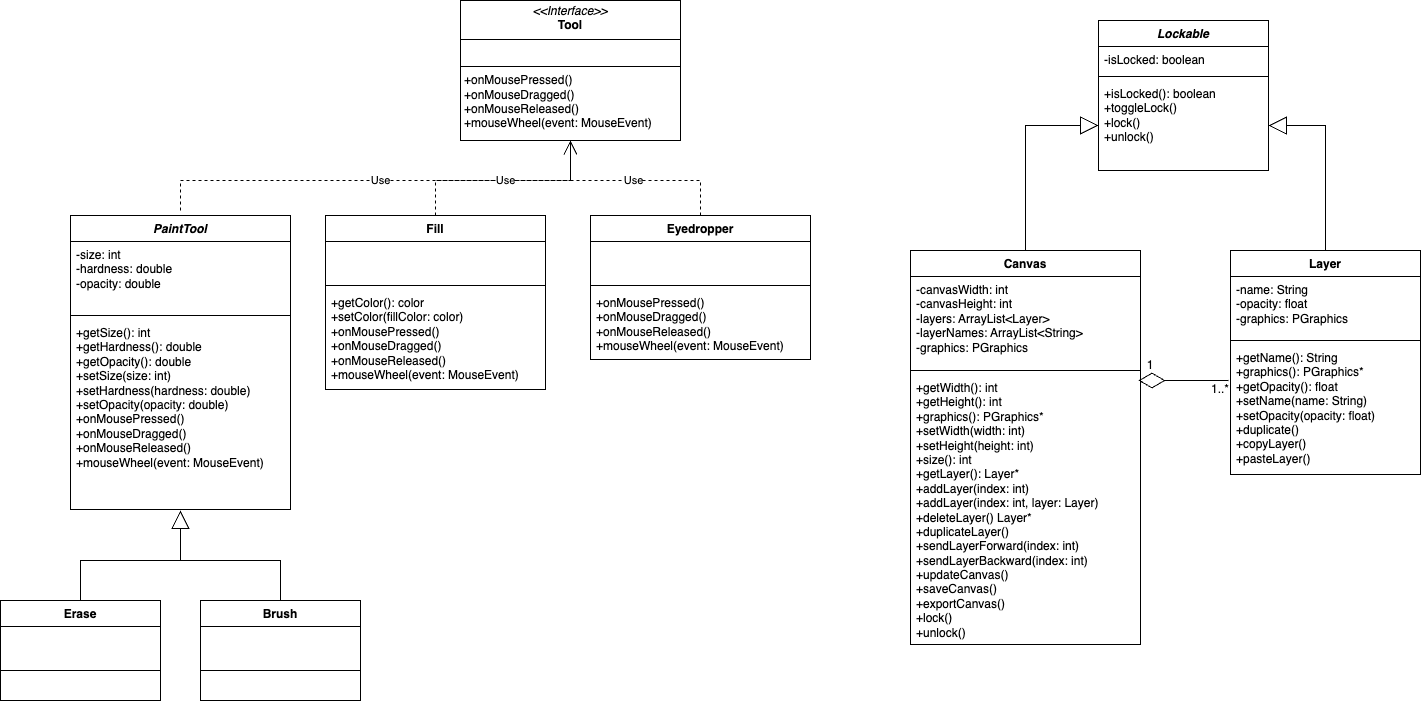

The diagram above was exported from draw.io. Its source (the exported page's mxGraphModel, read from the mxfile embedded in the PNG):
<mxGraphModel dx="1758" dy="1253" grid="1" gridSize="10" guides="1" tooltips="1" connect="1" arrows="1" fold="1" page="1" pageScale="1" pageWidth="850" pageHeight="1100" math="0" shadow="0">
  <root>
    <mxCell id="0" />
    <mxCell id="1" parent="0" />
    <mxCell id="zaP08TKEQlNP8w3g8jH_-1" value="Canvas" style="swimlane;fontStyle=1;align=center;verticalAlign=top;childLayout=stackLayout;horizontal=1;startSize=26;horizontalStack=0;resizeParent=1;resizeParentMax=0;resizeLast=0;collapsible=1;marginBottom=0;whiteSpace=wrap;html=1;" vertex="1" parent="1">
      <mxGeometry x="910" y="250" width="230" height="394" as="geometry" />
    </mxCell>
    <mxCell id="zaP08TKEQlNP8w3g8jH_-2" value="-canvasWidth: int&lt;div&gt;-canvasHeight: int&lt;/div&gt;&lt;div&gt;&lt;span style=&quot;background-color: transparent; color: light-dark(rgb(0, 0, 0), rgb(255, 255, 255));&quot;&gt;-layers: ArrayList&amp;lt;Layer&amp;gt;&lt;/span&gt;&lt;/div&gt;&lt;div&gt;&lt;span style=&quot;background-color: transparent; color: light-dark(rgb(0, 0, 0), rgb(255, 255, 255));&quot;&gt;-layerNames: ArrayList&amp;lt;String&amp;gt;&lt;/span&gt;&lt;/div&gt;&lt;div&gt;&lt;span style=&quot;background-color: transparent; color: light-dark(rgb(0, 0, 0), rgb(255, 255, 255));&quot;&gt;-graphics: PGraphics&lt;/span&gt;&lt;/div&gt;" style="text;strokeColor=none;fillColor=none;align=left;verticalAlign=top;spacingLeft=4;spacingRight=4;overflow=hidden;rotatable=0;points=[[0,0.5],[1,0.5]];portConstraint=eastwest;whiteSpace=wrap;html=1;" vertex="1" parent="zaP08TKEQlNP8w3g8jH_-1">
      <mxGeometry y="26" width="230" height="90" as="geometry" />
    </mxCell>
    <mxCell id="zaP08TKEQlNP8w3g8jH_-3" value="" style="line;strokeWidth=1;fillColor=none;align=left;verticalAlign=middle;spacingTop=-1;spacingLeft=3;spacingRight=3;rotatable=0;labelPosition=right;points=[];portConstraint=eastwest;strokeColor=inherit;" vertex="1" parent="zaP08TKEQlNP8w3g8jH_-1">
      <mxGeometry y="116" width="230" height="8" as="geometry" />
    </mxCell>
    <mxCell id="zaP08TKEQlNP8w3g8jH_-4" value="&lt;div&gt;+getWidth(): int&lt;/div&gt;&lt;div&gt;+getHeight(): int&lt;/div&gt;&lt;div&gt;+graphics(): PGraphics*&lt;br class=&quot;Apple-interchange-newline&quot;&gt;+setWidth(width: int)&lt;/div&gt;&lt;div&gt;+setHeight(height: int)&lt;/div&gt;&lt;div&gt;&lt;span style=&quot;background-color: transparent; color: light-dark(rgb(0, 0, 0), rgb(255, 255, 255));&quot;&gt;+size(): int&lt;/span&gt;&lt;/div&gt;&lt;div&gt;+getLayer(): Layer*&lt;/div&gt;&lt;div&gt;+addLayer(index: int)&lt;/div&gt;&lt;div&gt;+addLayer(index: int, layer: Layer)&lt;/div&gt;&lt;div&gt;+deleteLayer() Layer*&lt;/div&gt;&lt;div&gt;+duplicateLayer()&lt;/div&gt;&lt;div&gt;+sendLayerForward(index: int)&lt;/div&gt;&lt;div&gt;+sendLayerBackward(index: int)&lt;/div&gt;&lt;div&gt;+updateCanvas()&lt;/div&gt;&lt;div&gt;+saveCanvas()&lt;/div&gt;&lt;div&gt;+exportCanvas()&lt;/div&gt;&lt;div&gt;+lock()&lt;/div&gt;&lt;div&gt;+unlock()&lt;/div&gt;" style="text;strokeColor=none;fillColor=none;align=left;verticalAlign=top;spacingLeft=4;spacingRight=4;overflow=hidden;rotatable=0;points=[[0,0.5],[1,0.5]];portConstraint=eastwest;whiteSpace=wrap;html=1;" vertex="1" parent="zaP08TKEQlNP8w3g8jH_-1">
      <mxGeometry y="124" width="230" height="270" as="geometry" />
    </mxCell>
    <mxCell id="zaP08TKEQlNP8w3g8jH_-5" value="&lt;i&gt;PaintTool&lt;/i&gt;" style="swimlane;fontStyle=1;align=center;verticalAlign=top;childLayout=stackLayout;horizontal=1;startSize=26;horizontalStack=0;resizeParent=1;resizeParentMax=0;resizeLast=0;collapsible=1;marginBottom=0;whiteSpace=wrap;html=1;" vertex="1" parent="1">
      <mxGeometry x="70" y="215" width="220" height="294" as="geometry" />
    </mxCell>
    <mxCell id="zaP08TKEQlNP8w3g8jH_-6" value="&lt;div&gt;-size: int&lt;/div&gt;&lt;div&gt;-hardness: double&lt;/div&gt;&lt;div&gt;-opacity: double&lt;/div&gt;" style="text;strokeColor=none;fillColor=none;align=left;verticalAlign=top;spacingLeft=4;spacingRight=4;overflow=hidden;rotatable=0;points=[[0,0.5],[1,0.5]];portConstraint=eastwest;whiteSpace=wrap;html=1;" vertex="1" parent="zaP08TKEQlNP8w3g8jH_-5">
      <mxGeometry y="26" width="220" height="70" as="geometry" />
    </mxCell>
    <mxCell id="zaP08TKEQlNP8w3g8jH_-7" value="" style="line;strokeWidth=1;fillColor=none;align=left;verticalAlign=middle;spacingTop=-1;spacingLeft=3;spacingRight=3;rotatable=0;labelPosition=right;points=[];portConstraint=eastwest;strokeColor=inherit;" vertex="1" parent="zaP08TKEQlNP8w3g8jH_-5">
      <mxGeometry y="96" width="220" height="8" as="geometry" />
    </mxCell>
    <mxCell id="zaP08TKEQlNP8w3g8jH_-8" value="&lt;div&gt;&lt;span style=&quot;background-color: transparent; color: light-dark(rgb(0, 0, 0), rgb(255, 255, 255));&quot;&gt;+getSize(): int&lt;/span&gt;&lt;/div&gt;&lt;div&gt;+getHardness(): double&lt;/div&gt;&lt;div&gt;&lt;span style=&quot;background-color: transparent; color: light-dark(rgb(0, 0, 0), rgb(255, 255, 255));&quot;&gt;+getOpacity(): double&lt;/span&gt;&lt;/div&gt;&lt;div&gt;&lt;span style=&quot;background-color: transparent; color: light-dark(rgb(0, 0, 0), rgb(255, 255, 255));&quot;&gt;+setSize(size: int)&lt;/span&gt;&lt;/div&gt;&lt;div&gt;+setHardness(hardness: double)&lt;/div&gt;&lt;div&gt;+setOpacity(opacity: double)&lt;/div&gt;&lt;div&gt;&lt;span style=&quot;background-color: transparent; color: light-dark(rgb(0, 0, 0), rgb(255, 255, 255));&quot;&gt;+onMousePressed()&lt;/span&gt;&lt;/div&gt;&lt;div&gt;+onMouseDragged()&lt;/div&gt;&lt;div&gt;+onMouseReleased()&lt;/div&gt;&lt;div&gt;+mouseWheel(event: MouseEvent)&lt;/div&gt;" style="text;strokeColor=none;fillColor=none;align=left;verticalAlign=top;spacingLeft=4;spacingRight=4;overflow=hidden;rotatable=0;points=[[0,0.5],[1,0.5]];portConstraint=eastwest;whiteSpace=wrap;html=1;" vertex="1" parent="zaP08TKEQlNP8w3g8jH_-5">
      <mxGeometry y="104" width="220" height="190" as="geometry" />
    </mxCell>
    <mxCell id="zaP08TKEQlNP8w3g8jH_-9" value="Brush" style="swimlane;fontStyle=1;align=center;verticalAlign=top;childLayout=stackLayout;horizontal=1;startSize=26;horizontalStack=0;resizeParent=1;resizeParentMax=0;resizeLast=0;collapsible=1;marginBottom=0;whiteSpace=wrap;html=1;" vertex="1" parent="1">
      <mxGeometry x="200" y="600" width="160" height="100" as="geometry" />
    </mxCell>
    <mxCell id="zaP08TKEQlNP8w3g8jH_-10" value="&lt;div&gt;&lt;br&gt;&lt;/div&gt;&lt;div&gt;&lt;br&gt;&lt;/div&gt;" style="text;strokeColor=none;fillColor=none;align=left;verticalAlign=top;spacingLeft=4;spacingRight=4;overflow=hidden;rotatable=0;points=[[0,0.5],[1,0.5]];portConstraint=eastwest;whiteSpace=wrap;html=1;" vertex="1" parent="zaP08TKEQlNP8w3g8jH_-9">
      <mxGeometry y="26" width="160" height="40" as="geometry" />
    </mxCell>
    <mxCell id="zaP08TKEQlNP8w3g8jH_-11" value="" style="line;strokeWidth=1;fillColor=none;align=left;verticalAlign=middle;spacingTop=-1;spacingLeft=3;spacingRight=3;rotatable=0;labelPosition=right;points=[];portConstraint=eastwest;strokeColor=inherit;" vertex="1" parent="zaP08TKEQlNP8w3g8jH_-9">
      <mxGeometry y="66" width="160" height="8" as="geometry" />
    </mxCell>
    <mxCell id="zaP08TKEQlNP8w3g8jH_-12" value="&amp;nbsp;" style="text;strokeColor=none;fillColor=none;align=left;verticalAlign=top;spacingLeft=4;spacingRight=4;overflow=hidden;rotatable=0;points=[[0,0.5],[1,0.5]];portConstraint=eastwest;whiteSpace=wrap;html=1;" vertex="1" parent="zaP08TKEQlNP8w3g8jH_-9">
      <mxGeometry y="74" width="160" height="26" as="geometry" />
    </mxCell>
    <mxCell id="zaP08TKEQlNP8w3g8jH_-13" value="Erase" style="swimlane;fontStyle=1;align=center;verticalAlign=top;childLayout=stackLayout;horizontal=1;startSize=26;horizontalStack=0;resizeParent=1;resizeParentMax=0;resizeLast=0;collapsible=1;marginBottom=0;whiteSpace=wrap;html=1;" vertex="1" parent="1">
      <mxGeometry y="600" width="160" height="100" as="geometry" />
    </mxCell>
    <mxCell id="zaP08TKEQlNP8w3g8jH_-14" value="&lt;div&gt;&lt;br&gt;&lt;/div&gt;&lt;div&gt;&lt;br&gt;&lt;/div&gt;" style="text;strokeColor=none;fillColor=none;align=left;verticalAlign=top;spacingLeft=4;spacingRight=4;overflow=hidden;rotatable=0;points=[[0,0.5],[1,0.5]];portConstraint=eastwest;whiteSpace=wrap;html=1;" vertex="1" parent="zaP08TKEQlNP8w3g8jH_-13">
      <mxGeometry y="26" width="160" height="40" as="geometry" />
    </mxCell>
    <mxCell id="zaP08TKEQlNP8w3g8jH_-15" value="" style="line;strokeWidth=1;fillColor=none;align=left;verticalAlign=middle;spacingTop=-1;spacingLeft=3;spacingRight=3;rotatable=0;labelPosition=right;points=[];portConstraint=eastwest;strokeColor=inherit;" vertex="1" parent="zaP08TKEQlNP8w3g8jH_-13">
      <mxGeometry y="66" width="160" height="8" as="geometry" />
    </mxCell>
    <mxCell id="zaP08TKEQlNP8w3g8jH_-16" value="&amp;nbsp;" style="text;strokeColor=none;fillColor=none;align=left;verticalAlign=top;spacingLeft=4;spacingRight=4;overflow=hidden;rotatable=0;points=[[0,0.5],[1,0.5]];portConstraint=eastwest;whiteSpace=wrap;html=1;" vertex="1" parent="zaP08TKEQlNP8w3g8jH_-13">
      <mxGeometry y="74" width="160" height="26" as="geometry" />
    </mxCell>
    <mxCell id="zaP08TKEQlNP8w3g8jH_-17" value="" style="endArrow=block;endSize=16;endFill=0;html=1;rounded=0;exitX=0.5;exitY=0;exitDx=0;exitDy=0;" edge="1" parent="1" source="zaP08TKEQlNP8w3g8jH_-9">
      <mxGeometry width="160" relative="1" as="geometry">
        <mxPoint x="180" y="600" as="sourcePoint" />
        <mxPoint x="180" y="510" as="targetPoint" />
        <Array as="points">
          <mxPoint x="280" y="560" />
          <mxPoint x="180" y="560" />
        </Array>
      </mxGeometry>
    </mxCell>
    <mxCell id="zaP08TKEQlNP8w3g8jH_-18" value="" style="endArrow=block;endSize=16;endFill=0;html=1;rounded=0;exitX=0.5;exitY=0;exitDx=0;exitDy=0;" edge="1" parent="1" source="zaP08TKEQlNP8w3g8jH_-13">
      <mxGeometry width="160" relative="1" as="geometry">
        <mxPoint x="-130" y="596" as="sourcePoint" />
        <mxPoint x="180" y="510" as="targetPoint" />
        <Array as="points">
          <mxPoint x="80" y="560" />
          <mxPoint x="180" y="560" />
        </Array>
        <mxPoint as="offset" />
      </mxGeometry>
    </mxCell>
    <mxCell id="zaP08TKEQlNP8w3g8jH_-19" value="&lt;i&gt;Lockable&lt;/i&gt;" style="swimlane;fontStyle=1;align=center;verticalAlign=top;childLayout=stackLayout;horizontal=1;startSize=26;horizontalStack=0;resizeParent=1;resizeParentMax=0;resizeLast=0;collapsible=1;marginBottom=0;whiteSpace=wrap;html=1;" vertex="1" parent="1">
      <mxGeometry x="1098" y="20" width="170" height="150" as="geometry" />
    </mxCell>
    <mxCell id="zaP08TKEQlNP8w3g8jH_-20" value="-isLocked: boolean" style="text;strokeColor=none;fillColor=none;align=left;verticalAlign=top;spacingLeft=4;spacingRight=4;overflow=hidden;rotatable=0;points=[[0,0.5],[1,0.5]];portConstraint=eastwest;whiteSpace=wrap;html=1;" vertex="1" parent="zaP08TKEQlNP8w3g8jH_-19">
      <mxGeometry y="26" width="170" height="26" as="geometry" />
    </mxCell>
    <mxCell id="zaP08TKEQlNP8w3g8jH_-21" value="" style="line;strokeWidth=1;fillColor=none;align=left;verticalAlign=middle;spacingTop=-1;spacingLeft=3;spacingRight=3;rotatable=0;labelPosition=right;points=[];portConstraint=eastwest;strokeColor=inherit;" vertex="1" parent="zaP08TKEQlNP8w3g8jH_-19">
      <mxGeometry y="52" width="170" height="8" as="geometry" />
    </mxCell>
    <mxCell id="zaP08TKEQlNP8w3g8jH_-22" value="&lt;div&gt;&lt;span style=&quot;background-color: transparent; color: light-dark(rgb(0, 0, 0), rgb(255, 255, 255));&quot;&gt;+isLocked(): boolean&lt;/span&gt;&lt;/div&gt;&lt;div&gt;+toggleLock()&lt;/div&gt;&lt;div&gt;+lock()&lt;/div&gt;&lt;div&gt;+unlock()&lt;/div&gt;" style="text;strokeColor=none;fillColor=none;align=left;verticalAlign=top;spacingLeft=4;spacingRight=4;overflow=hidden;rotatable=0;points=[[0,0.5],[1,0.5]];portConstraint=eastwest;whiteSpace=wrap;html=1;" vertex="1" parent="zaP08TKEQlNP8w3g8jH_-19">
      <mxGeometry y="60" width="170" height="90" as="geometry" />
    </mxCell>
    <mxCell id="zaP08TKEQlNP8w3g8jH_-23" value="" style="endArrow=block;endSize=16;endFill=0;html=1;rounded=0;exitX=0.5;exitY=0;exitDx=0;exitDy=0;" edge="1" parent="1" source="zaP08TKEQlNP8w3g8jH_-1">
      <mxGeometry width="160" relative="1" as="geometry">
        <mxPoint x="1280.62" y="220" as="sourcePoint" />
        <mxPoint x="1098" y="125" as="targetPoint" />
        <Array as="points">
          <mxPoint x="1025" y="125" />
        </Array>
      </mxGeometry>
    </mxCell>
    <mxCell id="zaP08TKEQlNP8w3g8jH_-24" value="Fill" style="swimlane;fontStyle=1;align=center;verticalAlign=top;childLayout=stackLayout;horizontal=1;startSize=26;horizontalStack=0;resizeParent=1;resizeParentMax=0;resizeLast=0;collapsible=1;marginBottom=0;whiteSpace=wrap;html=1;" vertex="1" parent="1">
      <mxGeometry x="325" y="215" width="220" height="174" as="geometry" />
    </mxCell>
    <mxCell id="zaP08TKEQlNP8w3g8jH_-25" value="&lt;div&gt;&lt;br&gt;&lt;/div&gt;&lt;div&gt;&lt;br&gt;&lt;/div&gt;" style="text;strokeColor=none;fillColor=none;align=left;verticalAlign=top;spacingLeft=4;spacingRight=4;overflow=hidden;rotatable=0;points=[[0,0.5],[1,0.5]];portConstraint=eastwest;whiteSpace=wrap;html=1;" vertex="1" parent="zaP08TKEQlNP8w3g8jH_-24">
      <mxGeometry y="26" width="220" height="40" as="geometry" />
    </mxCell>
    <mxCell id="zaP08TKEQlNP8w3g8jH_-26" value="" style="line;strokeWidth=1;fillColor=none;align=left;verticalAlign=middle;spacingTop=-1;spacingLeft=3;spacingRight=3;rotatable=0;labelPosition=right;points=[];portConstraint=eastwest;strokeColor=inherit;" vertex="1" parent="zaP08TKEQlNP8w3g8jH_-24">
      <mxGeometry y="66" width="220" height="8" as="geometry" />
    </mxCell>
    <mxCell id="zaP08TKEQlNP8w3g8jH_-27" value="&lt;div&gt;&lt;div&gt;&lt;span style=&quot;background-color: transparent; color: light-dark(rgb(0, 0, 0), rgb(255, 255, 255));&quot;&gt;+getColor(): color&lt;/span&gt;&lt;/div&gt;&lt;/div&gt;&lt;div&gt;&lt;div&gt;&lt;span style=&quot;background-color: transparent; color: light-dark(rgb(0, 0, 0), rgb(255, 255, 255));&quot;&gt;+setColor(fillColor: color)&lt;/span&gt;&lt;/div&gt;&lt;/div&gt;+onMousePressed()&lt;div&gt;&lt;div&gt;+onMouseDragged()&lt;/div&gt;&lt;div&gt;+onMouseReleased()&lt;/div&gt;&lt;/div&gt;&lt;div&gt;+mouseWheel(event: MouseEvent)&lt;/div&gt;" style="text;strokeColor=none;fillColor=none;align=left;verticalAlign=top;spacingLeft=4;spacingRight=4;overflow=hidden;rotatable=0;points=[[0,0.5],[1,0.5]];portConstraint=eastwest;whiteSpace=wrap;html=1;" vertex="1" parent="zaP08TKEQlNP8w3g8jH_-24">
      <mxGeometry y="74" width="220" height="100" as="geometry" />
    </mxCell>
    <mxCell id="zaP08TKEQlNP8w3g8jH_-32" value="Eyedropper" style="swimlane;fontStyle=1;align=center;verticalAlign=top;childLayout=stackLayout;horizontal=1;startSize=26;horizontalStack=0;resizeParent=1;resizeParentMax=0;resizeLast=0;collapsible=1;marginBottom=0;whiteSpace=wrap;html=1;" vertex="1" parent="1">
      <mxGeometry x="590" y="215" width="220" height="144" as="geometry" />
    </mxCell>
    <mxCell id="zaP08TKEQlNP8w3g8jH_-33" value="&lt;div&gt;&lt;br&gt;&lt;/div&gt;&lt;div&gt;&lt;br&gt;&lt;/div&gt;" style="text;strokeColor=none;fillColor=none;align=left;verticalAlign=top;spacingLeft=4;spacingRight=4;overflow=hidden;rotatable=0;points=[[0,0.5],[1,0.5]];portConstraint=eastwest;whiteSpace=wrap;html=1;" vertex="1" parent="zaP08TKEQlNP8w3g8jH_-32">
      <mxGeometry y="26" width="220" height="40" as="geometry" />
    </mxCell>
    <mxCell id="zaP08TKEQlNP8w3g8jH_-34" value="" style="line;strokeWidth=1;fillColor=none;align=left;verticalAlign=middle;spacingTop=-1;spacingLeft=3;spacingRight=3;rotatable=0;labelPosition=right;points=[];portConstraint=eastwest;strokeColor=inherit;" vertex="1" parent="zaP08TKEQlNP8w3g8jH_-32">
      <mxGeometry y="66" width="220" height="8" as="geometry" />
    </mxCell>
    <mxCell id="zaP08TKEQlNP8w3g8jH_-35" value="&lt;div&gt;&lt;span style=&quot;background-color: transparent; color: light-dark(rgb(0, 0, 0), rgb(255, 255, 255));&quot;&gt;+onMousePressed()&lt;/span&gt;&lt;/div&gt;&lt;div&gt;+onMouseDragged()&lt;/div&gt;&lt;div&gt;+onMouseReleased()&lt;/div&gt;&lt;div&gt;+mouseWheel(event: MouseEvent)&lt;/div&gt;" style="text;strokeColor=none;fillColor=none;align=left;verticalAlign=top;spacingLeft=4;spacingRight=4;overflow=hidden;rotatable=0;points=[[0,0.5],[1,0.5]];portConstraint=eastwest;whiteSpace=wrap;html=1;" vertex="1" parent="zaP08TKEQlNP8w3g8jH_-32">
      <mxGeometry y="74" width="220" height="70" as="geometry" />
    </mxCell>
    <mxCell id="zaP08TKEQlNP8w3g8jH_-36" value="Layer" style="swimlane;fontStyle=1;align=center;verticalAlign=top;childLayout=stackLayout;horizontal=1;startSize=26;horizontalStack=0;resizeParent=1;resizeParentMax=0;resizeLast=0;collapsible=1;marginBottom=0;whiteSpace=wrap;html=1;" vertex="1" parent="1">
      <mxGeometry x="1230" y="250" width="190" height="224" as="geometry" />
    </mxCell>
    <mxCell id="zaP08TKEQlNP8w3g8jH_-37" value="-name: String&lt;div&gt;-opacity: float&lt;br&gt;&lt;div&gt;-graphics: PGraphics&lt;/div&gt;&lt;/div&gt;" style="text;strokeColor=none;fillColor=none;align=left;verticalAlign=top;spacingLeft=4;spacingRight=4;overflow=hidden;rotatable=0;points=[[0,0.5],[1,0.5]];portConstraint=eastwest;whiteSpace=wrap;html=1;" vertex="1" parent="zaP08TKEQlNP8w3g8jH_-36">
      <mxGeometry y="26" width="190" height="60" as="geometry" />
    </mxCell>
    <mxCell id="zaP08TKEQlNP8w3g8jH_-38" value="" style="line;strokeWidth=1;fillColor=none;align=left;verticalAlign=middle;spacingTop=-1;spacingLeft=3;spacingRight=3;rotatable=0;labelPosition=right;points=[];portConstraint=eastwest;strokeColor=inherit;" vertex="1" parent="zaP08TKEQlNP8w3g8jH_-36">
      <mxGeometry y="86" width="190" height="8" as="geometry" />
    </mxCell>
    <mxCell id="zaP08TKEQlNP8w3g8jH_-39" value="&lt;div&gt;+getName(): String&lt;/div&gt;&lt;div&gt;+graphics(): PGraphics*&lt;br class=&quot;Apple-interchange-newline&quot;&gt;+getOpacity(): float&lt;/div&gt;&lt;div&gt;+setName(name: String)&lt;/div&gt;&lt;div&gt;+setOpacity(opacity: float)&lt;/div&gt;&lt;div&gt;+duplicate()&lt;/div&gt;&lt;div&gt;+copyLayer()&lt;/div&gt;&lt;div&gt;+pasteLayer()&lt;/div&gt;" style="text;strokeColor=none;fillColor=none;align=left;verticalAlign=top;spacingLeft=4;spacingRight=4;overflow=hidden;rotatable=0;points=[[0,0.5],[1,0.5]];portConstraint=eastwest;whiteSpace=wrap;html=1;" vertex="1" parent="zaP08TKEQlNP8w3g8jH_-36">
      <mxGeometry y="94" width="190" height="130" as="geometry" />
    </mxCell>
    <mxCell id="zaP08TKEQlNP8w3g8jH_-40" value="" style="endArrow=block;endSize=16;endFill=0;html=1;rounded=0;exitX=0.5;exitY=0;exitDx=0;exitDy=0;entryX=1;entryY=0.5;entryDx=0;entryDy=0;" edge="1" parent="1" source="zaP08TKEQlNP8w3g8jH_-36" target="zaP08TKEQlNP8w3g8jH_-22">
      <mxGeometry width="160" relative="1" as="geometry">
        <mxPoint x="1070" y="305" as="sourcePoint" />
        <mxPoint x="1143" y="180" as="targetPoint" />
        <Array as="points">
          <mxPoint x="1325" y="125" />
        </Array>
      </mxGeometry>
    </mxCell>
    <mxCell id="zaP08TKEQlNP8w3g8jH_-41" value="" style="endArrow=diamondThin;endFill=0;endSize=24;html=1;rounded=0;" edge="1" parent="1">
      <mxGeometry width="160" relative="1" as="geometry">
        <mxPoint x="1228" y="380" as="sourcePoint" />
        <mxPoint x="1138" y="380" as="targetPoint" />
      </mxGeometry>
    </mxCell>
    <mxCell id="zaP08TKEQlNP8w3g8jH_-43" value="1" style="text;html=1;align=center;verticalAlign=middle;whiteSpace=wrap;rounded=0;" vertex="1" parent="1">
      <mxGeometry x="1120" y="350" width="60" height="30" as="geometry" />
    </mxCell>
    <mxCell id="zaP08TKEQlNP8w3g8jH_-44" value="1..*" style="text;html=1;align=center;verticalAlign=middle;whiteSpace=wrap;rounded=0;" vertex="1" parent="1">
      <mxGeometry x="1190" y="374" width="60" height="30" as="geometry" />
    </mxCell>
    <mxCell id="zaP08TKEQlNP8w3g8jH_-45" value="&lt;p style=&quot;margin:0px;margin-top:4px;text-align:center;&quot;&gt;&lt;i&gt;&amp;lt;&amp;lt;Interface&amp;gt;&amp;gt;&lt;/i&gt;&lt;br&gt;&lt;b&gt;Tool&lt;/b&gt;&lt;/p&gt;&lt;hr size=&quot;1&quot; style=&quot;border-style:solid;&quot;&gt;&lt;p style=&quot;margin:0px;margin-left:4px;&quot;&gt;&lt;br&gt;&lt;/p&gt;&lt;hr size=&quot;1&quot; style=&quot;border-style:solid;&quot;&gt;&lt;p style=&quot;margin:0px;margin-left:4px;&quot;&gt;+onMousePressed()&lt;/p&gt;&lt;p style=&quot;margin:0px;margin-left:4px;&quot;&gt;+onMouseDragged()&lt;/p&gt;&lt;p style=&quot;margin:0px;margin-left:4px;&quot;&gt;+onMouseReleased()&lt;/p&gt;&lt;p style=&quot;margin:0px;margin-left:4px;&quot;&gt;+mouseWheel(event: MouseEvent)&lt;/p&gt;" style="verticalAlign=top;align=left;overflow=fill;html=1;whiteSpace=wrap;" vertex="1" parent="1">
      <mxGeometry x="460" width="220" height="140" as="geometry" />
    </mxCell>
    <mxCell id="zaP08TKEQlNP8w3g8jH_-46" value="Use" style="endArrow=open;endSize=12;dashed=1;html=1;rounded=0;entryX=0.5;entryY=1;entryDx=0;entryDy=0;" edge="1" parent="1" target="zaP08TKEQlNP8w3g8jH_-45">
      <mxGeometry width="160" relative="1" as="geometry">
        <mxPoint x="180" y="210" as="sourcePoint" />
        <mxPoint x="890" y="100" as="targetPoint" />
        <Array as="points">
          <mxPoint x="180" y="180" />
          <mxPoint x="570" y="180" />
        </Array>
      </mxGeometry>
    </mxCell>
    <mxCell id="zaP08TKEQlNP8w3g8jH_-47" value="Use" style="endArrow=open;endSize=12;dashed=1;html=1;rounded=0;exitX=0.5;exitY=0;exitDx=0;exitDy=0;" edge="1" parent="1" source="zaP08TKEQlNP8w3g8jH_-24">
      <mxGeometry width="160" relative="1" as="geometry">
        <mxPoint x="330" y="250" as="sourcePoint" />
        <mxPoint x="570" y="140" as="targetPoint" />
        <Array as="points">
          <mxPoint x="435" y="180" />
          <mxPoint x="570" y="180" />
        </Array>
      </mxGeometry>
    </mxCell>
    <mxCell id="zaP08TKEQlNP8w3g8jH_-48" value="Use" style="endArrow=open;endSize=12;dashed=1;html=1;rounded=0;exitX=0.5;exitY=0;exitDx=0;exitDy=0;entryX=0.5;entryY=1;entryDx=0;entryDy=0;" edge="1" parent="1" source="zaP08TKEQlNP8w3g8jH_-32" target="zaP08TKEQlNP8w3g8jH_-45">
      <mxGeometry width="160" relative="1" as="geometry">
        <mxPoint x="450" y="255" as="sourcePoint" />
        <mxPoint x="585" y="180" as="targetPoint" />
        <Array as="points">
          <mxPoint x="700" y="180" />
          <mxPoint x="570" y="180" />
        </Array>
      </mxGeometry>
    </mxCell>
  </root>
</mxGraphModel>